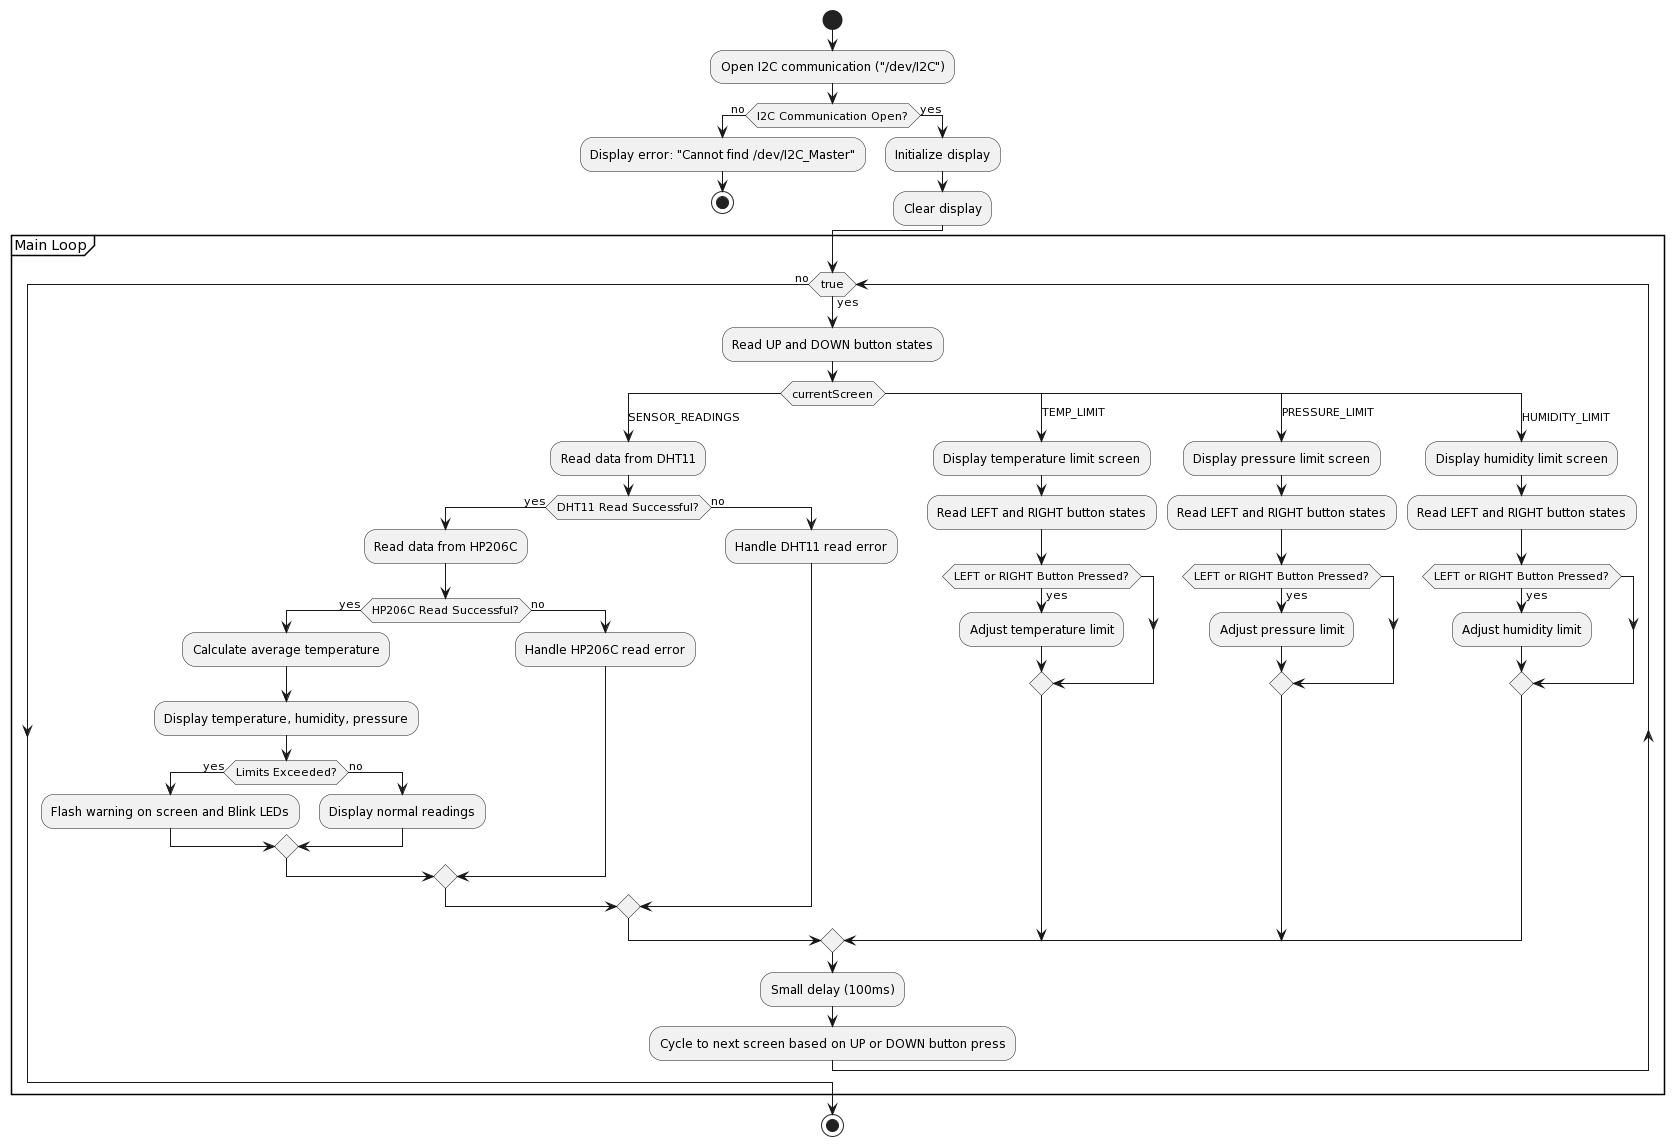

The diagram above was rendered by PlantUML. Its source (embedded in the PNG):
@startuml
start
:Open I2C communication ("/dev/I2C");
if (I2C Communication Open?) then (no)
    :Display error: "Cannot find /dev/I2C_Master";
    stop
else (yes)
    :Initialize display;
    :Clear display;
endif

partition "Main Loop" {
    while (true) is (yes)
        :Read UP and DOWN button states;
        switch (currentScreen)
        case (SENSOR_READINGS)
            :Read data from DHT11;
            if (DHT11 Read Successful?) then (yes)
                :Read data from HP206C;
                if (HP206C Read Successful?) then (yes)
                    :Calculate average temperature;
                    :Display temperature, humidity, pressure;
                    if (Limits Exceeded?) then (yes)
                        :Flash warning on screen and Blink LEDs;
                    else (no)
                        :Display normal readings;
                    endif
                else (no)
                    :Handle HP206C read error;
                endif
            else (no)
                :Handle DHT11 read error;
            endif
        case (TEMP_LIMIT)
            :Display temperature limit screen;
            :Read LEFT and RIGHT button states;
            if (LEFT or RIGHT Button Pressed?) then (yes)
                :Adjust temperature limit;
            endif
        case (PRESSURE_LIMIT)
            :Display pressure limit screen;
            :Read LEFT and RIGHT button states;
            if (LEFT or RIGHT Button Pressed?) then (yes)
                :Adjust pressure limit;
            endif
        case (HUMIDITY_LIMIT)
            :Display humidity limit screen;
            :Read LEFT and RIGHT button states;
            if (LEFT or RIGHT Button Pressed?) then (yes)
                :Adjust humidity limit;
            endif
        endswitch
        :Small delay (100ms);
        :Cycle to next screen based on UP or DOWN button press;
    endwhile (no)
}

stop
@enduml